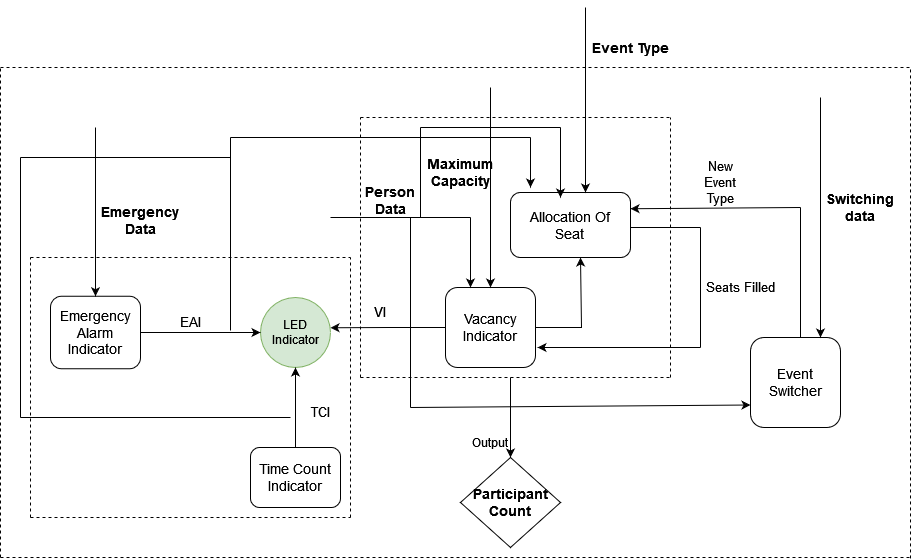

The diagram above was exported from draw.io. Its source (the exported page's mxGraphModel, read from the mxfile embedded in the PNG):
<mxGraphModel dx="1900" dy="558" grid="1" gridSize="10" guides="1" tooltips="1" connect="1" arrows="1" fold="1" page="1" pageScale="1" pageWidth="850" pageHeight="1100" math="0" shadow="0">
  <root>
    <mxCell id="0" />
    <mxCell id="1" parent="0" />
    <mxCell id="BgJZ2ZYDzIjrYtvvNj7J-1" value="&lt;div&gt;Allocation Of&lt;/div&gt;&lt;div&gt;Seat&lt;br&gt;&lt;/div&gt;" style="rounded=1;whiteSpace=wrap;html=1;fontSize=14;" parent="1" vertex="1">
      <mxGeometry x="350" y="225" width="120" height="65" as="geometry" />
    </mxCell>
    <mxCell id="BgJZ2ZYDzIjrYtvvNj7J-6" value="Event Type" style="text;html=1;align=center;verticalAlign=middle;whiteSpace=wrap;rounded=0;fontSize=14;fontStyle=1" parent="1" vertex="1">
      <mxGeometry x="430" y="60" width="80" height="40" as="geometry" />
    </mxCell>
    <mxCell id="BgJZ2ZYDzIjrYtvvNj7J-8" value="Seats Filled" style="text;html=1;align=center;verticalAlign=middle;whiteSpace=wrap;rounded=0;fontSize=13;" parent="1" vertex="1">
      <mxGeometry x="530" y="300" width="100" height="40" as="geometry" />
    </mxCell>
    <mxCell id="BgJZ2ZYDzIjrYtvvNj7J-20" style="edgeStyle=orthogonalEdgeStyle;rounded=0;orthogonalLoop=1;jettySize=auto;html=1;" parent="1" source="BgJZ2ZYDzIjrYtvvNj7J-10" edge="1">
      <mxGeometry relative="1" as="geometry">
        <mxPoint x="420" y="290" as="targetPoint" />
        <Array as="points">
          <mxPoint x="421" y="360" />
        </Array>
      </mxGeometry>
    </mxCell>
    <mxCell id="BgJZ2ZYDzIjrYtvvNj7J-31" style="edgeStyle=orthogonalEdgeStyle;rounded=0;orthogonalLoop=1;jettySize=auto;html=1;exitX=0;exitY=0.5;exitDx=0;exitDy=0;" parent="1" source="BgJZ2ZYDzIjrYtvvNj7J-10" edge="1">
      <mxGeometry relative="1" as="geometry">
        <mxPoint x="170" y="360.27272727272725" as="targetPoint" />
      </mxGeometry>
    </mxCell>
    <mxCell id="BgJZ2ZYDzIjrYtvvNj7J-10" value="Vacancy Indicator" style="rounded=1;whiteSpace=wrap;html=1;fontSize=14;" parent="1" vertex="1">
      <mxGeometry x="285" y="320" width="90" height="80" as="geometry" />
    </mxCell>
    <mxCell id="BgJZ2ZYDzIjrYtvvNj7J-11" value="" style="endArrow=classic;html=1;rounded=0;entryX=0.5;entryY=0;entryDx=0;entryDy=0;" parent="1" target="BgJZ2ZYDzIjrYtvvNj7J-10" edge="1">
      <mxGeometry width="50" height="50" relative="1" as="geometry">
        <mxPoint x="330" y="120" as="sourcePoint" />
        <mxPoint x="605" y="220" as="targetPoint" />
      </mxGeometry>
    </mxCell>
    <mxCell id="BgJZ2ZYDzIjrYtvvNj7J-21" value="Maximum Capacity" style="text;html=1;align=center;verticalAlign=middle;whiteSpace=wrap;rounded=0;fontSize=14;fontStyle=1" parent="1" vertex="1">
      <mxGeometry x="270" y="185" width="60" height="40" as="geometry" />
    </mxCell>
    <mxCell id="BgJZ2ZYDzIjrYtvvNj7J-22" value="" style="endArrow=none;html=1;rounded=0;" parent="1" edge="1">
      <mxGeometry width="50" height="50" relative="1" as="geometry">
        <mxPoint x="540" y="260" as="sourcePoint" />
        <mxPoint x="470" y="260" as="targetPoint" />
      </mxGeometry>
    </mxCell>
    <mxCell id="BgJZ2ZYDzIjrYtvvNj7J-23" value="" style="endArrow=none;html=1;rounded=0;" parent="1" edge="1">
      <mxGeometry width="50" height="50" relative="1" as="geometry">
        <mxPoint x="540" y="380" as="sourcePoint" />
        <mxPoint x="540" y="260" as="targetPoint" />
      </mxGeometry>
    </mxCell>
    <mxCell id="BgJZ2ZYDzIjrYtvvNj7J-24" value="" style="endArrow=classic;html=1;rounded=0;" parent="1" edge="1">
      <mxGeometry width="50" height="50" relative="1" as="geometry">
        <mxPoint x="540" y="380" as="sourcePoint" />
        <mxPoint x="377" y="380" as="targetPoint" />
      </mxGeometry>
    </mxCell>
    <mxCell id="BgJZ2ZYDzIjrYtvvNj7J-26" style="edgeStyle=orthogonalEdgeStyle;rounded=0;orthogonalLoop=1;jettySize=auto;html=1;exitX=0.5;exitY=0;exitDx=0;exitDy=0;entryX=0.5;entryY=0;entryDx=0;entryDy=0;" parent="1" source="BgJZ2ZYDzIjrYtvvNj7J-25" target="BgJZ2ZYDzIjrYtvvNj7J-25" edge="1">
      <mxGeometry relative="1" as="geometry">
        <mxPoint x="655" y="240" as="targetPoint" />
      </mxGeometry>
    </mxCell>
    <mxCell id="BgJZ2ZYDzIjrYtvvNj7J-25" value="Event Switcher" style="rounded=1;whiteSpace=wrap;html=1;fontSize=14;" parent="1" vertex="1">
      <mxGeometry x="590" y="370" width="90" height="90" as="geometry" />
    </mxCell>
    <mxCell id="BgJZ2ZYDzIjrYtvvNj7J-27" value="" style="endArrow=none;html=1;rounded=0;exitX=0.5;exitY=0;exitDx=0;exitDy=0;" parent="1" edge="1">
      <mxGeometry width="50" height="50" relative="1" as="geometry">
        <mxPoint x="640" y="370" as="sourcePoint" />
        <mxPoint x="640" y="240" as="targetPoint" />
      </mxGeometry>
    </mxCell>
    <mxCell id="BgJZ2ZYDzIjrYtvvNj7J-28" value="" style="endArrow=classic;html=1;rounded=0;entryX=1;entryY=0.25;entryDx=0;entryDy=0;" parent="1" target="BgJZ2ZYDzIjrYtvvNj7J-1" edge="1">
      <mxGeometry width="50" height="50" relative="1" as="geometry">
        <mxPoint x="640" y="240" as="sourcePoint" />
        <mxPoint x="400" y="350" as="targetPoint" />
      </mxGeometry>
    </mxCell>
    <mxCell id="BgJZ2ZYDzIjrYtvvNj7J-29" value="" style="endArrow=classic;html=1;rounded=0;" parent="1" edge="1">
      <mxGeometry width="50" height="50" relative="1" as="geometry">
        <mxPoint x="660" y="130" as="sourcePoint" />
        <mxPoint x="660" y="370" as="targetPoint" />
      </mxGeometry>
    </mxCell>
    <mxCell id="BgJZ2ZYDzIjrYtvvNj7J-30" value="Time Count Indicator" style="rounded=1;whiteSpace=wrap;html=1;fontSize=14;" parent="1" vertex="1">
      <mxGeometry x="90" y="480" width="90" height="60" as="geometry" />
    </mxCell>
    <mxCell id="BgJZ2ZYDzIjrYtvvNj7J-33" value="LED Indicator" style="ellipse;whiteSpace=wrap;html=1;fillColor=#d5e8d4;strokeColor=#82b366;gradientDirection=north;" parent="1" vertex="1">
      <mxGeometry x="100" y="330" width="70" height="70" as="geometry" />
    </mxCell>
    <mxCell id="BgJZ2ZYDzIjrYtvvNj7J-34" value="" style="endArrow=none;dashed=1;html=1;rounded=0;" parent="1" edge="1">
      <mxGeometry width="50" height="50" relative="1" as="geometry">
        <mxPoint x="200" y="410" as="sourcePoint" />
        <mxPoint x="200" y="150" as="targetPoint" />
      </mxGeometry>
    </mxCell>
    <mxCell id="BgJZ2ZYDzIjrYtvvNj7J-36" value="" style="endArrow=none;dashed=1;html=1;rounded=0;" parent="1" edge="1">
      <mxGeometry width="50" height="50" relative="1" as="geometry">
        <mxPoint x="200" y="150" as="sourcePoint" />
        <mxPoint x="510" y="150" as="targetPoint" />
      </mxGeometry>
    </mxCell>
    <mxCell id="BgJZ2ZYDzIjrYtvvNj7J-37" value="" style="endArrow=none;dashed=1;html=1;rounded=0;" parent="1" edge="1">
      <mxGeometry width="50" height="50" relative="1" as="geometry">
        <mxPoint x="510" y="410" as="sourcePoint" />
        <mxPoint x="510" y="150" as="targetPoint" />
      </mxGeometry>
    </mxCell>
    <mxCell id="BgJZ2ZYDzIjrYtvvNj7J-38" value="" style="endArrow=none;dashed=1;html=1;rounded=0;" parent="1" edge="1">
      <mxGeometry width="50" height="50" relative="1" as="geometry">
        <mxPoint x="200" y="410" as="sourcePoint" />
        <mxPoint x="510" y="410" as="targetPoint" />
      </mxGeometry>
    </mxCell>
    <mxCell id="BgJZ2ZYDzIjrYtvvNj7J-42" value="" style="endArrow=none;html=1;rounded=0;" parent="1" edge="1">
      <mxGeometry width="50" height="50" relative="1" as="geometry">
        <mxPoint x="170" y="250" as="sourcePoint" />
        <mxPoint x="310" y="250" as="targetPoint" />
      </mxGeometry>
    </mxCell>
    <mxCell id="BgJZ2ZYDzIjrYtvvNj7J-43" value="" style="endArrow=classic;html=1;rounded=0;" parent="1" edge="1">
      <mxGeometry width="50" height="50" relative="1" as="geometry">
        <mxPoint x="310" y="250" as="sourcePoint" />
        <mxPoint x="310" y="320" as="targetPoint" />
      </mxGeometry>
    </mxCell>
    <mxCell id="BgJZ2ZYDzIjrYtvvNj7J-59" style="edgeStyle=orthogonalEdgeStyle;rounded=0;orthogonalLoop=1;jettySize=auto;html=1;exitX=0.5;exitY=1;exitDx=0;exitDy=0;entryX=0.5;entryY=1;entryDx=0;entryDy=0;" parent="1" source="BgJZ2ZYDzIjrYtvvNj7J-44" target="BgJZ2ZYDzIjrYtvvNj7J-44" edge="1">
      <mxGeometry relative="1" as="geometry">
        <mxPoint x="240" y="260" as="targetPoint" />
      </mxGeometry>
    </mxCell>
    <mxCell id="BgJZ2ZYDzIjrYtvvNj7J-44" value="Person Data" style="text;html=1;align=center;verticalAlign=middle;whiteSpace=wrap;rounded=0;fontSize=14;fontStyle=1" parent="1" vertex="1">
      <mxGeometry x="200" y="217.5" width="60" height="30" as="geometry" />
    </mxCell>
    <mxCell id="BgJZ2ZYDzIjrYtvvNj7J-46" style="edgeStyle=orthogonalEdgeStyle;rounded=0;orthogonalLoop=1;jettySize=auto;html=1;exitX=1;exitY=0.5;exitDx=0;exitDy=0;entryX=0;entryY=0.5;entryDx=0;entryDy=0;" parent="1" source="BgJZ2ZYDzIjrYtvvNj7J-45" target="BgJZ2ZYDzIjrYtvvNj7J-33" edge="1">
      <mxGeometry relative="1" as="geometry" />
    </mxCell>
    <mxCell id="BgJZ2ZYDzIjrYtvvNj7J-53" style="edgeStyle=orthogonalEdgeStyle;rounded=0;orthogonalLoop=1;jettySize=auto;html=1;exitX=0.5;exitY=0;exitDx=0;exitDy=0;" parent="1" source="BgJZ2ZYDzIjrYtvvNj7J-45" edge="1">
      <mxGeometry relative="1" as="geometry">
        <mxPoint x="-65.00000000000023" y="328.4545454545454" as="targetPoint" />
      </mxGeometry>
    </mxCell>
    <mxCell id="BgJZ2ZYDzIjrYtvvNj7J-45" value="&lt;div style=&quot;font-size: 14px;&quot;&gt;Emergency&lt;/div&gt;&lt;div style=&quot;font-size: 14px;&quot;&gt;Alarm&lt;/div&gt;&lt;div style=&quot;font-size: 14px;&quot;&gt;Indicator&lt;br style=&quot;font-size: 14px;&quot;&gt;&lt;/div&gt;" style="rounded=1;whiteSpace=wrap;html=1;fontSize=14;" parent="1" vertex="1">
      <mxGeometry x="-110" y="328.75" width="90" height="72.5" as="geometry" />
    </mxCell>
    <mxCell id="BgJZ2ZYDzIjrYtvvNj7J-47" value="EAI" style="text;html=1;align=center;verticalAlign=middle;whiteSpace=wrap;rounded=0;fontSize=13;" parent="1" vertex="1">
      <mxGeometry y="340" width="60" height="30" as="geometry" />
    </mxCell>
    <mxCell id="BgJZ2ZYDzIjrYtvvNj7J-48" value="TCI" style="text;html=1;align=center;verticalAlign=middle;whiteSpace=wrap;rounded=0;fontSize=13;" parent="1" vertex="1">
      <mxGeometry x="130" y="430" width="60" height="30" as="geometry" />
    </mxCell>
    <mxCell id="BgJZ2ZYDzIjrYtvvNj7J-49" value="" style="endArrow=none;dashed=1;html=1;rounded=0;" parent="1" edge="1">
      <mxGeometry width="50" height="50" relative="1" as="geometry">
        <mxPoint x="-130" y="290" as="sourcePoint" />
        <mxPoint x="190" y="290" as="targetPoint" />
      </mxGeometry>
    </mxCell>
    <mxCell id="BgJZ2ZYDzIjrYtvvNj7J-50" value="" style="endArrow=none;dashed=1;html=1;rounded=0;" parent="1" edge="1">
      <mxGeometry width="50" height="50" relative="1" as="geometry">
        <mxPoint x="190" y="550" as="sourcePoint" />
        <mxPoint x="190" y="290" as="targetPoint" />
      </mxGeometry>
    </mxCell>
    <mxCell id="BgJZ2ZYDzIjrYtvvNj7J-51" value="" style="endArrow=none;dashed=1;html=1;rounded=0;" parent="1" edge="1">
      <mxGeometry width="50" height="50" relative="1" as="geometry">
        <mxPoint x="-130" y="550" as="sourcePoint" />
        <mxPoint x="-130" y="290" as="targetPoint" />
      </mxGeometry>
    </mxCell>
    <mxCell id="BgJZ2ZYDzIjrYtvvNj7J-52" value="" style="endArrow=none;dashed=1;html=1;rounded=0;" parent="1" edge="1">
      <mxGeometry width="50" height="50" relative="1" as="geometry">
        <mxPoint x="-130" y="550" as="sourcePoint" />
        <mxPoint x="190" y="550" as="targetPoint" />
      </mxGeometry>
    </mxCell>
    <mxCell id="BgJZ2ZYDzIjrYtvvNj7J-54" value="" style="endArrow=classic;html=1;rounded=0;entryX=0.5;entryY=0;entryDx=0;entryDy=0;" parent="1" target="BgJZ2ZYDzIjrYtvvNj7J-45" edge="1">
      <mxGeometry width="50" height="50" relative="1" as="geometry">
        <mxPoint x="-65" y="160" as="sourcePoint" />
        <mxPoint x="320" y="330" as="targetPoint" />
      </mxGeometry>
    </mxCell>
    <mxCell id="BgJZ2ZYDzIjrYtvvNj7J-55" value="VI" style="text;html=1;align=center;verticalAlign=middle;whiteSpace=wrap;rounded=0;fontSize=13;" parent="1" vertex="1">
      <mxGeometry x="190" y="330" width="60" height="30" as="geometry" />
    </mxCell>
    <mxCell id="BgJZ2ZYDzIjrYtvvNj7J-56" value="Emergency Data" style="text;html=1;align=center;verticalAlign=middle;whiteSpace=wrap;rounded=0;fontSize=14;fontStyle=1" parent="1" vertex="1">
      <mxGeometry x="-60" y="230" width="80" height="45" as="geometry" />
    </mxCell>
    <mxCell id="BgJZ2ZYDzIjrYtvvNj7J-57" value="Switching data" style="text;html=1;align=center;verticalAlign=middle;whiteSpace=wrap;rounded=0;fontSize=14;fontStyle=1" parent="1" vertex="1">
      <mxGeometry x="670" y="225" width="60" height="30" as="geometry" />
    </mxCell>
    <mxCell id="BgJZ2ZYDzIjrYtvvNj7J-58" value="New Event Type" style="text;html=1;align=center;verticalAlign=middle;whiteSpace=wrap;rounded=0;fontSize=13;" parent="1" vertex="1">
      <mxGeometry x="530" y="200" width="60" height="30" as="geometry" />
    </mxCell>
    <mxCell id="BgJZ2ZYDzIjrYtvvNj7J-61" value="" style="endArrow=classic;html=1;rounded=0;entryX=0;entryY=0.75;entryDx=0;entryDy=0;" parent="1" target="BgJZ2ZYDzIjrYtvvNj7J-25" edge="1">
      <mxGeometry width="50" height="50" relative="1" as="geometry">
        <mxPoint x="250" y="440" as="sourcePoint" />
        <mxPoint x="430" y="440" as="targetPoint" />
      </mxGeometry>
    </mxCell>
    <mxCell id="BgJZ2ZYDzIjrYtvvNj7J-63" value="" style="endArrow=classic;html=1;rounded=0;" parent="1" edge="1">
      <mxGeometry width="50" height="50" relative="1" as="geometry">
        <mxPoint x="350" y="410" as="sourcePoint" />
        <mxPoint x="350" y="490" as="targetPoint" />
      </mxGeometry>
    </mxCell>
    <mxCell id="BgJZ2ZYDzIjrYtvvNj7J-64" value="&lt;div style=&quot;font-size: 14px;&quot;&gt;Participant&lt;/div&gt;&lt;div style=&quot;font-size: 14px;&quot;&gt;Count&lt;br style=&quot;font-size: 14px;&quot;&gt;&lt;/div&gt;" style="rhombus;whiteSpace=wrap;html=1;fontSize=14;fontStyle=1" parent="1" vertex="1">
      <mxGeometry x="300" y="490" width="100" height="90" as="geometry" />
    </mxCell>
    <mxCell id="BgJZ2ZYDzIjrYtvvNj7J-65" value="Output" style="text;html=1;align=center;verticalAlign=middle;whiteSpace=wrap;rounded=0;" parent="1" vertex="1">
      <mxGeometry x="300" y="460" width="60" height="30" as="geometry" />
    </mxCell>
    <mxCell id="BgJZ2ZYDzIjrYtvvNj7J-66" value="" style="endArrow=none;dashed=1;html=1;rounded=0;" parent="1" edge="1">
      <mxGeometry width="50" height="50" relative="1" as="geometry">
        <mxPoint x="-160" y="590" as="sourcePoint" />
        <mxPoint x="-160" y="100" as="targetPoint" />
      </mxGeometry>
    </mxCell>
    <mxCell id="BgJZ2ZYDzIjrYtvvNj7J-67" value="" style="endArrow=none;dashed=1;html=1;rounded=0;" parent="1" edge="1">
      <mxGeometry width="50" height="50" relative="1" as="geometry">
        <mxPoint x="-160" y="100" as="sourcePoint" />
        <mxPoint x="750.9090909090909" y="100" as="targetPoint" />
      </mxGeometry>
    </mxCell>
    <mxCell id="BgJZ2ZYDzIjrYtvvNj7J-68" value="" style="endArrow=none;dashed=1;html=1;rounded=0;" parent="1" edge="1">
      <mxGeometry width="50" height="50" relative="1" as="geometry">
        <mxPoint x="-160" y="590" as="sourcePoint" />
        <mxPoint x="750" y="590" as="targetPoint" />
      </mxGeometry>
    </mxCell>
    <mxCell id="BgJZ2ZYDzIjrYtvvNj7J-70" value="" style="endArrow=none;dashed=1;html=1;rounded=0;" parent="1" edge="1">
      <mxGeometry width="50" height="50" relative="1" as="geometry">
        <mxPoint x="750" y="590.909090909091" as="sourcePoint" />
        <mxPoint x="750" y="100" as="targetPoint" />
      </mxGeometry>
    </mxCell>
    <mxCell id="BgJZ2ZYDzIjrYtvvNj7J-73" value="" style="endArrow=classic;html=1;rounded=0;entryX=0.5;entryY=0;entryDx=0;entryDy=0;" parent="1" edge="1">
      <mxGeometry width="50" height="50" relative="1" as="geometry">
        <mxPoint x="425" y="40" as="sourcePoint" />
        <mxPoint x="425" y="225" as="targetPoint" />
      </mxGeometry>
    </mxCell>
    <mxCell id="BgJZ2ZYDzIjrYtvvNj7J-74" value="" style="endArrow=none;html=1;rounded=0;" parent="1" edge="1">
      <mxGeometry width="50" height="50" relative="1" as="geometry">
        <mxPoint x="70" y="363" as="sourcePoint" />
        <mxPoint x="70" y="170" as="targetPoint" />
      </mxGeometry>
    </mxCell>
    <mxCell id="BgJZ2ZYDzIjrYtvvNj7J-75" value="" style="endArrow=none;html=1;rounded=0;" parent="1" edge="1">
      <mxGeometry width="50" height="50" relative="1" as="geometry">
        <mxPoint x="70" y="170" as="sourcePoint" />
        <mxPoint x="370" y="170" as="targetPoint" />
      </mxGeometry>
    </mxCell>
    <mxCell id="BgJZ2ZYDzIjrYtvvNj7J-76" value="" style="endArrow=classic;html=1;rounded=0;" parent="1" edge="1">
      <mxGeometry width="50" height="50" relative="1" as="geometry">
        <mxPoint x="370" y="170" as="sourcePoint" />
        <mxPoint x="370" y="220" as="targetPoint" />
      </mxGeometry>
    </mxCell>
    <mxCell id="BgJZ2ZYDzIjrYtvvNj7J-78" value="" style="endArrow=none;html=1;rounded=0;" parent="1" edge="1">
      <mxGeometry width="50" height="50" relative="1" as="geometry">
        <mxPoint x="250" y="440" as="sourcePoint" />
        <mxPoint x="250" y="250" as="targetPoint" />
      </mxGeometry>
    </mxCell>
    <mxCell id="BgJZ2ZYDzIjrYtvvNj7J-85" value="" style="endArrow=none;html=1;rounded=0;" parent="1" edge="1">
      <mxGeometry width="50" height="50" relative="1" as="geometry">
        <mxPoint x="-140" y="450" as="sourcePoint" />
        <mxPoint x="-140" y="190" as="targetPoint" />
      </mxGeometry>
    </mxCell>
    <mxCell id="BgJZ2ZYDzIjrYtvvNj7J-86" value="" style="endArrow=none;html=1;rounded=0;" parent="1" edge="1">
      <mxGeometry width="50" height="50" relative="1" as="geometry">
        <mxPoint x="-140" y="190" as="sourcePoint" />
        <mxPoint x="70" y="190" as="targetPoint" />
      </mxGeometry>
    </mxCell>
    <mxCell id="BgJZ2ZYDzIjrYtvvNj7J-87" value="" style="endArrow=none;html=1;rounded=0;" parent="1" edge="1">
      <mxGeometry width="50" height="50" relative="1" as="geometry">
        <mxPoint x="-140" y="450" as="sourcePoint" />
        <mxPoint x="130" y="450" as="targetPoint" />
      </mxGeometry>
    </mxCell>
    <mxCell id="BgJZ2ZYDzIjrYtvvNj7J-90" value="" style="endArrow=classic;html=1;rounded=0;exitX=0.5;exitY=0;exitDx=0;exitDy=0;entryX=0.5;entryY=1;entryDx=0;entryDy=0;" parent="1" source="BgJZ2ZYDzIjrYtvvNj7J-30" target="BgJZ2ZYDzIjrYtvvNj7J-33" edge="1">
      <mxGeometry width="50" height="50" relative="1" as="geometry">
        <mxPoint x="370" y="350" as="sourcePoint" />
        <mxPoint x="420" y="300" as="targetPoint" />
      </mxGeometry>
    </mxCell>
    <mxCell id="BgJZ2ZYDzIjrYtvvNj7J-91" value="" style="endArrow=none;html=1;rounded=0;" parent="1" edge="1">
      <mxGeometry width="50" height="50" relative="1" as="geometry">
        <mxPoint x="130" y="450" as="sourcePoint" />
        <mxPoint x="130" y="450" as="targetPoint" />
      </mxGeometry>
    </mxCell>
    <mxCell id="FgbbkbrHoIct6m9eMA76-1" value="" style="endArrow=none;html=1;rounded=0;" edge="1" parent="1">
      <mxGeometry width="50" height="50" relative="1" as="geometry">
        <mxPoint x="260" y="250" as="sourcePoint" />
        <mxPoint x="260" y="160" as="targetPoint" />
      </mxGeometry>
    </mxCell>
    <mxCell id="FgbbkbrHoIct6m9eMA76-2" value="" style="endArrow=none;html=1;rounded=0;" edge="1" parent="1">
      <mxGeometry width="50" height="50" relative="1" as="geometry">
        <mxPoint x="260" y="160" as="sourcePoint" />
        <mxPoint x="400" y="160" as="targetPoint" />
      </mxGeometry>
    </mxCell>
    <mxCell id="FgbbkbrHoIct6m9eMA76-3" value="" style="endArrow=classic;html=1;rounded=0;" edge="1" parent="1">
      <mxGeometry width="50" height="50" relative="1" as="geometry">
        <mxPoint x="400" y="160" as="sourcePoint" />
        <mxPoint x="400" y="230" as="targetPoint" />
      </mxGeometry>
    </mxCell>
  </root>
</mxGraphModel>